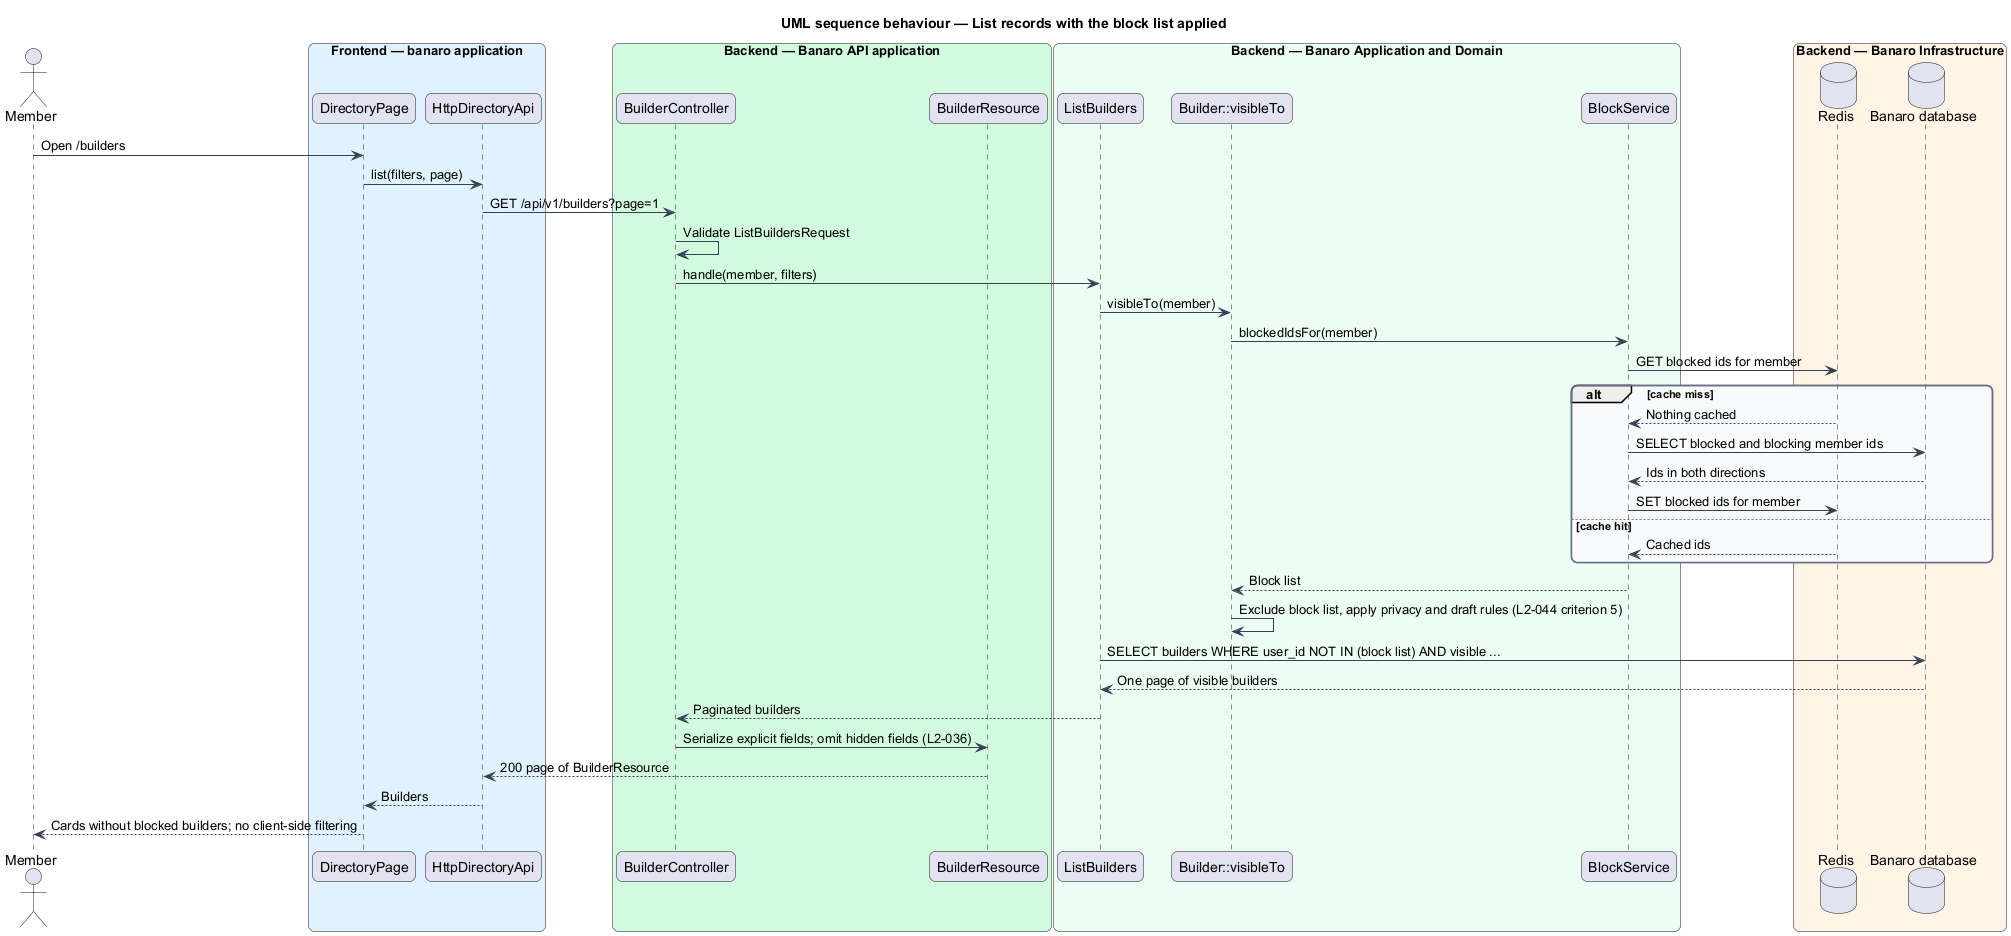

The diagram above was rendered by PlantUML. Its source (embedded in the PNG):
@startuml
title UML sequence behaviour — List records with the block list applied
skinparam backgroundColor #FFFFFF
skinparam shadowing false
skinparam roundcorner 12
skinparam defaultFontName Arial
skinparam ArrowColor #344054
skinparam rectangle {
  BorderColor #344054
  FontColor #101828
}
skinparam package {
  BorderColor #667085
  FontColor #101828
  BackgroundColor #F9FAFB
}
actor "Member" as actor
box "Frontend — banaro application" #E0F2FE
  participant "DirectoryPage" as page
  participant "HttpDirectoryApi" as client
end box
box "Backend — Banaro API application" #D1FADF
  participant "BuilderController" as controller
  participant "BuilderResource" as resource
end box
box "Backend — Banaro Application and Domain" #ECFDF3
  participant "ListBuilders" as action
  participant "Builder::visibleTo" as scope
  participant "BlockService" as block
end box
box "Backend — Banaro Infrastructure" #FFF4E5
  database "Redis" as redis
  database "Banaro database" as db
end box

actor -> page : Open /builders
page -> client : list(filters, page)
client -> controller : GET /api/v1/builders?page=1
controller -> controller : Validate ListBuildersRequest
controller -> action : handle(member, filters)
action -> scope : visibleTo(member)
scope -> block : blockedIdsFor(member)
block -> redis : GET blocked ids for member
alt cache miss
  redis --> block : Nothing cached
  block -> db : SELECT blocked and blocking member ids
  db --> block : Ids in both directions
  block -> redis : SET blocked ids for member
else cache hit
  redis --> block : Cached ids
end
block --> scope : Block list
scope -> scope : Exclude block list, apply privacy and draft rules (L2-044 criterion 5)
action -> db : SELECT builders WHERE user_id NOT IN (block list) AND visible ...
db --> action : One page of visible builders
action --> controller : Paginated builders
controller -> resource : Serialize explicit fields; omit hidden fields (L2-036)
resource --> client : 200 page of BuilderResource
client --> page : Builders
page --> actor : Cards without blocked builders; no client-side filtering
@enduml